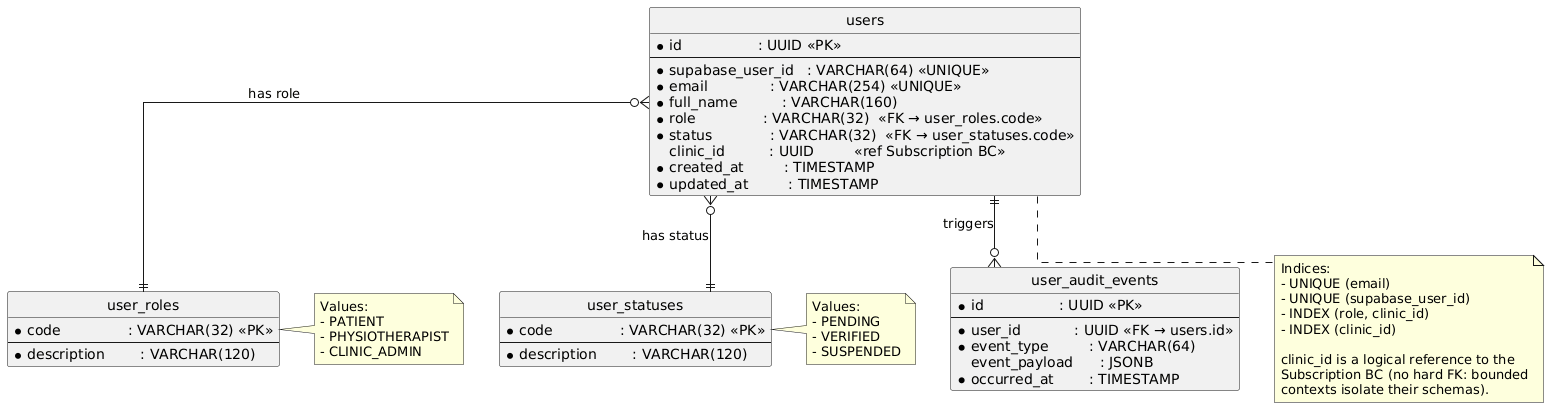

The diagram above was rendered by PlantUML. Its source (embedded in the PNG):
@startuml
' Database Design Diagram — IAM Bounded Context (uFlex)
' Target: Azure Database for PostgreSQL — Flexible Server

skinparam shadowing false
skinparam defaultFontName Arial
skinparam linetype ortho

!define table(x) entity x << (T,#438DD5) >>
!define enum(x)  entity x << (E,#85BBF0) >>

hide circle
hide empty members

' =========================================================
' Tables
' =========================================================
table(users) {
  * id                 : UUID <<PK>>
  --
  * supabase_user_id   : VARCHAR(64) <<UNIQUE>>
  * email              : VARCHAR(254) <<UNIQUE>>
  * full_name          : VARCHAR(160)
  * role               : VARCHAR(32)  <<FK → user_roles.code>>
  * status             : VARCHAR(32)  <<FK → user_statuses.code>>
    clinic_id          : UUID         <<ref Subscription BC>>
  * created_at         : TIMESTAMP
  * updated_at         : TIMESTAMP
}

table(user_audit_events) {
  * id                 : UUID <<PK>>
  --
  * user_id            : UUID <<FK → users.id>>
  * event_type         : VARCHAR(64)
    event_payload      : JSONB
  * occurred_at        : TIMESTAMP
}

enum(user_roles) {
  * code               : VARCHAR(32) <<PK>>
  --
  * description        : VARCHAR(120)
}
note right of user_roles
  Values:
  - PATIENT
  - PHYSIOTHERAPIST
  - CLINIC_ADMIN
end note

enum(user_statuses) {
  * code               : VARCHAR(32) <<PK>>
  --
  * description        : VARCHAR(120)
}
note right of user_statuses
  Values:
  - PENDING
  - VERIFIED
  - SUSPENDED
end note

' =========================================================
' Relationships
' =========================================================
users }o--|| user_roles    : "has role"
users }o--|| user_statuses : "has status"
users ||--o{ user_audit_events : "triggers"

note bottom of users
  Indices:
  - UNIQUE (email)
  - UNIQUE (supabase_user_id)
  - INDEX (role, clinic_id)
  - INDEX (clinic_id)

  clinic_id is a logical reference to the
  Subscription BC (no hard FK: bounded
  contexts isolate their schemas).
end note
@enduml